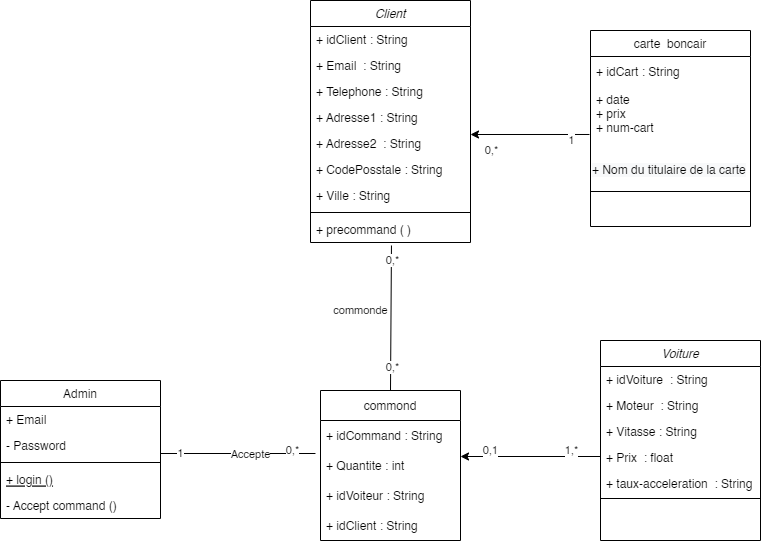

The diagram above was exported from draw.io. Its source (the exported page's mxGraphModel, read from the mxfile embedded in the PNG):
<mxGraphModel dx="1293" dy="779" grid="1" gridSize="10" guides="1" tooltips="1" connect="1" arrows="1" fold="1" page="1" pageScale="1" pageWidth="827" pageHeight="1169" math="0" shadow="0">
  <root>
    <mxCell id="WIyWlLk6GJQsqaUBKTNV-0" />
    <mxCell id="WIyWlLk6GJQsqaUBKTNV-1" parent="WIyWlLk6GJQsqaUBKTNV-0" />
    <mxCell id="zkfFHV4jXpPFQw0GAbJ--0" value="Client" style="swimlane;fontStyle=2;align=center;verticalAlign=top;childLayout=stackLayout;horizontal=1;startSize=26;horizontalStack=0;resizeParent=1;resizeLast=0;collapsible=1;marginBottom=0;rounded=0;shadow=0;strokeWidth=1;" parent="WIyWlLk6GJQsqaUBKTNV-1" vertex="1">
      <mxGeometry x="340" y="90" width="160" height="242" as="geometry">
        <mxRectangle x="230" y="140" width="160" height="26" as="alternateBounds" />
      </mxGeometry>
    </mxCell>
    <mxCell id="_z4ixZ-0bAwI_im8KSzA-28" value="+ idClient : String" style="text;align=left;verticalAlign=top;spacingLeft=4;spacingRight=4;overflow=hidden;rotatable=0;points=[[0,0.5],[1,0.5]];portConstraint=eastwest;rounded=0;shadow=0;html=0;" vertex="1" parent="zkfFHV4jXpPFQw0GAbJ--0">
      <mxGeometry y="26" width="160" height="26" as="geometry" />
    </mxCell>
    <mxCell id="zkfFHV4jXpPFQw0GAbJ--1" value="+ Email  : String&#10; " style="text;align=left;verticalAlign=top;spacingLeft=4;spacingRight=4;overflow=hidden;rotatable=0;points=[[0,0.5],[1,0.5]];portConstraint=eastwest;" parent="zkfFHV4jXpPFQw0GAbJ--0" vertex="1">
      <mxGeometry y="52" width="160" height="26" as="geometry" />
    </mxCell>
    <mxCell id="zkfFHV4jXpPFQw0GAbJ--2" value="+ Telephone : String" style="text;align=left;verticalAlign=top;spacingLeft=4;spacingRight=4;overflow=hidden;rotatable=0;points=[[0,0.5],[1,0.5]];portConstraint=eastwest;rounded=0;shadow=0;html=0;" parent="zkfFHV4jXpPFQw0GAbJ--0" vertex="1">
      <mxGeometry y="78" width="160" height="26" as="geometry" />
    </mxCell>
    <mxCell id="zkfFHV4jXpPFQw0GAbJ--3" value="+ Adresse1 : String&#10;&#10;" style="text;align=left;verticalAlign=top;spacingLeft=4;spacingRight=4;overflow=hidden;rotatable=0;points=[[0,0.5],[1,0.5]];portConstraint=eastwest;rounded=0;shadow=0;html=0;" parent="zkfFHV4jXpPFQw0GAbJ--0" vertex="1">
      <mxGeometry y="104" width="160" height="26" as="geometry" />
    </mxCell>
    <mxCell id="_z4ixZ-0bAwI_im8KSzA-1" value="+ Adresse2  : String&#10;&#10;" style="text;align=left;verticalAlign=top;spacingLeft=4;spacingRight=4;overflow=hidden;rotatable=0;points=[[0,0.5],[1,0.5]];portConstraint=eastwest;rounded=0;shadow=0;html=0;" vertex="1" parent="zkfFHV4jXpPFQw0GAbJ--0">
      <mxGeometry y="130" width="160" height="26" as="geometry" />
    </mxCell>
    <mxCell id="_z4ixZ-0bAwI_im8KSzA-2" value="+ CodePosstale : String" style="text;align=left;verticalAlign=top;spacingLeft=4;spacingRight=4;overflow=hidden;rotatable=0;points=[[0,0.5],[1,0.5]];portConstraint=eastwest;rounded=0;shadow=0;html=0;" vertex="1" parent="zkfFHV4jXpPFQw0GAbJ--0">
      <mxGeometry y="156" width="160" height="26" as="geometry" />
    </mxCell>
    <mxCell id="_z4ixZ-0bAwI_im8KSzA-3" value="+ Ville : String" style="text;align=left;verticalAlign=top;spacingLeft=4;spacingRight=4;overflow=hidden;rotatable=0;points=[[0,0.5],[1,0.5]];portConstraint=eastwest;rounded=0;shadow=0;html=0;" vertex="1" parent="zkfFHV4jXpPFQw0GAbJ--0">
      <mxGeometry y="182" width="160" height="26" as="geometry" />
    </mxCell>
    <mxCell id="zkfFHV4jXpPFQw0GAbJ--4" value="" style="line;html=1;strokeWidth=1;align=left;verticalAlign=middle;spacingTop=-1;spacingLeft=3;spacingRight=3;rotatable=0;labelPosition=right;points=[];portConstraint=eastwest;" parent="zkfFHV4jXpPFQw0GAbJ--0" vertex="1">
      <mxGeometry y="208" width="160" height="8" as="geometry" />
    </mxCell>
    <mxCell id="zkfFHV4jXpPFQw0GAbJ--5" value="+ precommand ( )" style="text;align=left;verticalAlign=top;spacingLeft=4;spacingRight=4;overflow=hidden;rotatable=0;points=[[0,0.5],[1,0.5]];portConstraint=eastwest;" parent="zkfFHV4jXpPFQw0GAbJ--0" vertex="1">
      <mxGeometry y="216" width="160" height="26" as="geometry" />
    </mxCell>
    <mxCell id="zkfFHV4jXpPFQw0GAbJ--6" value="Admin" style="swimlane;fontStyle=0;align=center;verticalAlign=top;childLayout=stackLayout;horizontal=1;startSize=26;horizontalStack=0;resizeParent=1;resizeLast=0;collapsible=1;marginBottom=0;rounded=0;shadow=0;strokeWidth=1;" parent="WIyWlLk6GJQsqaUBKTNV-1" vertex="1">
      <mxGeometry x="30" y="470" width="160" height="138" as="geometry">
        <mxRectangle x="130" y="380" width="160" height="26" as="alternateBounds" />
      </mxGeometry>
    </mxCell>
    <mxCell id="zkfFHV4jXpPFQw0GAbJ--7" value="+ Email" style="text;align=left;verticalAlign=top;spacingLeft=4;spacingRight=4;overflow=hidden;rotatable=0;points=[[0,0.5],[1,0.5]];portConstraint=eastwest;" parent="zkfFHV4jXpPFQw0GAbJ--6" vertex="1">
      <mxGeometry y="26" width="160" height="26" as="geometry" />
    </mxCell>
    <mxCell id="zkfFHV4jXpPFQw0GAbJ--8" value="- Password" style="text;align=left;verticalAlign=top;spacingLeft=4;spacingRight=4;overflow=hidden;rotatable=0;points=[[0,0.5],[1,0.5]];portConstraint=eastwest;rounded=0;shadow=0;html=0;" parent="zkfFHV4jXpPFQw0GAbJ--6" vertex="1">
      <mxGeometry y="52" width="160" height="26" as="geometry" />
    </mxCell>
    <mxCell id="zkfFHV4jXpPFQw0GAbJ--9" value="" style="line;html=1;strokeWidth=1;align=left;verticalAlign=middle;spacingTop=-1;spacingLeft=3;spacingRight=3;rotatable=0;labelPosition=right;points=[];portConstraint=eastwest;" parent="zkfFHV4jXpPFQw0GAbJ--6" vertex="1">
      <mxGeometry y="78" width="160" height="8" as="geometry" />
    </mxCell>
    <mxCell id="zkfFHV4jXpPFQw0GAbJ--10" value="+ login ()" style="text;align=left;verticalAlign=top;spacingLeft=4;spacingRight=4;overflow=hidden;rotatable=0;points=[[0,0.5],[1,0.5]];portConstraint=eastwest;fontStyle=4" parent="zkfFHV4jXpPFQw0GAbJ--6" vertex="1">
      <mxGeometry y="86" width="160" height="26" as="geometry" />
    </mxCell>
    <mxCell id="zkfFHV4jXpPFQw0GAbJ--11" value="- Accept command ()" style="text;align=left;verticalAlign=top;spacingLeft=4;spacingRight=4;overflow=hidden;rotatable=0;points=[[0,0.5],[1,0.5]];portConstraint=eastwest;fontStyle=0" parent="zkfFHV4jXpPFQw0GAbJ--6" vertex="1">
      <mxGeometry y="112" width="160" height="26" as="geometry" />
    </mxCell>
    <mxCell id="zkfFHV4jXpPFQw0GAbJ--13" value="carte  boncair" style="swimlane;fontStyle=0;align=center;verticalAlign=top;childLayout=stackLayout;horizontal=1;startSize=26;horizontalStack=0;resizeParent=1;resizeLast=0;collapsible=1;marginBottom=0;rounded=0;shadow=0;strokeWidth=1;" parent="WIyWlLk6GJQsqaUBKTNV-1" vertex="1">
      <mxGeometry x="620" y="120" width="160" height="196" as="geometry">
        <mxRectangle x="340" y="380" width="170" height="26" as="alternateBounds" />
      </mxGeometry>
    </mxCell>
    <mxCell id="_z4ixZ-0bAwI_im8KSzA-29" value="+ idCart : String" style="text;strokeColor=none;fillColor=none;align=left;verticalAlign=middle;spacingLeft=4;spacingRight=4;overflow=hidden;points=[[0,0.5],[1,0.5]];portConstraint=eastwest;rotatable=0;" vertex="1" parent="zkfFHV4jXpPFQw0GAbJ--13">
      <mxGeometry y="26" width="160" height="30" as="geometry" />
    </mxCell>
    <mxCell id="zkfFHV4jXpPFQw0GAbJ--14" value="+ date&#10;+ prix &#10;+ num-cart&#10;" style="text;align=left;verticalAlign=top;spacingLeft=4;spacingRight=4;overflow=hidden;rotatable=0;points=[[0,0.5],[1,0.5]];portConstraint=eastwest;" parent="zkfFHV4jXpPFQw0GAbJ--13" vertex="1">
      <mxGeometry y="56" width="160" height="70" as="geometry" />
    </mxCell>
    <mxCell id="_z4ixZ-0bAwI_im8KSzA-30" value="&lt;span style=&quot;color: rgb(0, 0, 0); font-family: Helvetica; font-size: 12px; font-style: normal; font-variant-ligatures: normal; font-variant-caps: normal; font-weight: 400; letter-spacing: normal; orphans: 2; text-align: left; text-indent: 0px; text-transform: none; widows: 2; word-spacing: 0px; -webkit-text-stroke-width: 0px; background-color: rgb(248, 249, 250); text-decoration-thickness: initial; text-decoration-style: initial; text-decoration-color: initial; float: none; display: inline !important;&quot;&gt;+ Nom du titulaire de la carte&lt;/span&gt;" style="text;whiteSpace=wrap;html=1;" vertex="1" parent="zkfFHV4jXpPFQw0GAbJ--13">
      <mxGeometry y="126" width="160" height="30" as="geometry" />
    </mxCell>
    <mxCell id="zkfFHV4jXpPFQw0GAbJ--15" value="" style="line;html=1;strokeWidth=1;align=left;verticalAlign=middle;spacingTop=-1;spacingLeft=3;spacingRight=3;rotatable=0;labelPosition=right;points=[];portConstraint=eastwest;" parent="zkfFHV4jXpPFQw0GAbJ--13" vertex="1">
      <mxGeometry y="156" width="160" height="10" as="geometry" />
    </mxCell>
    <mxCell id="_z4ixZ-0bAwI_im8KSzA-19" value="commond" style="swimlane;fontStyle=0;childLayout=stackLayout;horizontal=1;startSize=30;horizontalStack=0;resizeParent=1;resizeParentMax=0;resizeLast=0;collapsible=1;marginBottom=0;" vertex="1" parent="WIyWlLk6GJQsqaUBKTNV-1">
      <mxGeometry x="350" y="480" width="140" height="150" as="geometry" />
    </mxCell>
    <mxCell id="_z4ixZ-0bAwI_im8KSzA-20" value="+ idCommand : String" style="text;strokeColor=none;fillColor=none;align=left;verticalAlign=middle;spacingLeft=4;spacingRight=4;overflow=hidden;points=[[0,0.5],[1,0.5]];portConstraint=eastwest;rotatable=0;" vertex="1" parent="_z4ixZ-0bAwI_im8KSzA-19">
      <mxGeometry y="30" width="140" height="30" as="geometry" />
    </mxCell>
    <mxCell id="_z4ixZ-0bAwI_im8KSzA-42" value="+ Quantite : int " style="text;strokeColor=none;fillColor=none;align=left;verticalAlign=middle;spacingLeft=4;spacingRight=4;overflow=hidden;points=[[0,0.5],[1,0.5]];portConstraint=eastwest;rotatable=0;" vertex="1" parent="_z4ixZ-0bAwI_im8KSzA-19">
      <mxGeometry y="60" width="140" height="30" as="geometry" />
    </mxCell>
    <mxCell id="_z4ixZ-0bAwI_im8KSzA-63" value="+ idVoiteur : String" style="text;strokeColor=none;fillColor=none;align=left;verticalAlign=middle;spacingLeft=4;spacingRight=4;overflow=hidden;points=[[0,0.5],[1,0.5]];portConstraint=eastwest;rotatable=0;" vertex="1" parent="_z4ixZ-0bAwI_im8KSzA-19">
      <mxGeometry y="90" width="140" height="30" as="geometry" />
    </mxCell>
    <mxCell id="_z4ixZ-0bAwI_im8KSzA-21" value="+ idClient : String" style="text;strokeColor=none;fillColor=none;align=left;verticalAlign=middle;spacingLeft=4;spacingRight=4;overflow=hidden;points=[[0,0.5],[1,0.5]];portConstraint=eastwest;rotatable=0;" vertex="1" parent="_z4ixZ-0bAwI_im8KSzA-19">
      <mxGeometry y="120" width="140" height="30" as="geometry" />
    </mxCell>
    <mxCell id="_z4ixZ-0bAwI_im8KSzA-32" value="Voiture" style="swimlane;fontStyle=2;align=center;verticalAlign=top;childLayout=stackLayout;horizontal=1;startSize=26;horizontalStack=0;resizeParent=1;resizeLast=0;collapsible=1;marginBottom=0;rounded=0;shadow=0;strokeWidth=1;" vertex="1" parent="WIyWlLk6GJQsqaUBKTNV-1">
      <mxGeometry x="630" y="430" width="160" height="200" as="geometry">
        <mxRectangle x="230" y="140" width="160" height="26" as="alternateBounds" />
      </mxGeometry>
    </mxCell>
    <mxCell id="_z4ixZ-0bAwI_im8KSzA-33" value="+ idVoiture  : String" style="text;align=left;verticalAlign=top;spacingLeft=4;spacingRight=4;overflow=hidden;rotatable=0;points=[[0,0.5],[1,0.5]];portConstraint=eastwest;rounded=0;shadow=0;html=0;" vertex="1" parent="_z4ixZ-0bAwI_im8KSzA-32">
      <mxGeometry y="26" width="160" height="26" as="geometry" />
    </mxCell>
    <mxCell id="_z4ixZ-0bAwI_im8KSzA-34" value="+ Moteur  : String&#10; " style="text;align=left;verticalAlign=top;spacingLeft=4;spacingRight=4;overflow=hidden;rotatable=0;points=[[0,0.5],[1,0.5]];portConstraint=eastwest;" vertex="1" parent="_z4ixZ-0bAwI_im8KSzA-32">
      <mxGeometry y="52" width="160" height="26" as="geometry" />
    </mxCell>
    <mxCell id="_z4ixZ-0bAwI_im8KSzA-35" value="+ Vitasse : String" style="text;align=left;verticalAlign=top;spacingLeft=4;spacingRight=4;overflow=hidden;rotatable=0;points=[[0,0.5],[1,0.5]];portConstraint=eastwest;rounded=0;shadow=0;html=0;" vertex="1" parent="_z4ixZ-0bAwI_im8KSzA-32">
      <mxGeometry y="78" width="160" height="26" as="geometry" />
    </mxCell>
    <mxCell id="_z4ixZ-0bAwI_im8KSzA-36" value="+ Prix  : float&#10;&#10;" style="text;align=left;verticalAlign=top;spacingLeft=4;spacingRight=4;overflow=hidden;rotatable=0;points=[[0,0.5],[1,0.5]];portConstraint=eastwest;rounded=0;shadow=0;html=0;" vertex="1" parent="_z4ixZ-0bAwI_im8KSzA-32">
      <mxGeometry y="104" width="160" height="26" as="geometry" />
    </mxCell>
    <mxCell id="_z4ixZ-0bAwI_im8KSzA-37" value="+ taux-acceleration  : String&#10;&#10;" style="text;align=left;verticalAlign=top;spacingLeft=4;spacingRight=4;overflow=hidden;rotatable=0;points=[[0,0.5],[1,0.5]];portConstraint=eastwest;rounded=0;shadow=0;html=0;" vertex="1" parent="_z4ixZ-0bAwI_im8KSzA-32">
      <mxGeometry y="130" width="160" height="26" as="geometry" />
    </mxCell>
    <mxCell id="_z4ixZ-0bAwI_im8KSzA-40" value="" style="line;html=1;strokeWidth=1;align=left;verticalAlign=middle;spacingTop=-1;spacingLeft=3;spacingRight=3;rotatable=0;labelPosition=right;points=[];portConstraint=eastwest;" vertex="1" parent="_z4ixZ-0bAwI_im8KSzA-32">
      <mxGeometry y="156" width="160" height="4" as="geometry" />
    </mxCell>
    <mxCell id="_z4ixZ-0bAwI_im8KSzA-44" value="" style="endArrow=none;html=1;rounded=0;entryX=0.506;entryY=1.115;entryDx=0;entryDy=0;entryPerimeter=0;exitX=0.5;exitY=0;exitDx=0;exitDy=0;" edge="1" parent="WIyWlLk6GJQsqaUBKTNV-1" source="_z4ixZ-0bAwI_im8KSzA-19" target="zkfFHV4jXpPFQw0GAbJ--5">
      <mxGeometry width="50" height="50" relative="1" as="geometry">
        <mxPoint x="410" y="430" as="sourcePoint" />
        <mxPoint x="460" y="380" as="targetPoint" />
      </mxGeometry>
    </mxCell>
    <mxCell id="_z4ixZ-0bAwI_im8KSzA-45" value="commonde" style="edgeLabel;html=1;align=center;verticalAlign=middle;resizable=0;points=[];" vertex="1" connectable="0" parent="_z4ixZ-0bAwI_im8KSzA-44">
      <mxGeometry x="0.6544" y="7" relative="1" as="geometry">
        <mxPoint x="-24" y="40" as="offset" />
      </mxGeometry>
    </mxCell>
    <mxCell id="_z4ixZ-0bAwI_im8KSzA-54" value="0,*" style="edgeLabel;html=1;align=center;verticalAlign=middle;resizable=0;points=[];" vertex="1" connectable="0" parent="_z4ixZ-0bAwI_im8KSzA-44">
      <mxGeometry x="0.8069" y="-1" relative="1" as="geometry">
        <mxPoint as="offset" />
      </mxGeometry>
    </mxCell>
    <mxCell id="_z4ixZ-0bAwI_im8KSzA-55" value="0,*" style="edgeLabel;html=1;align=center;verticalAlign=middle;resizable=0;points=[];" vertex="1" connectable="0" parent="_z4ixZ-0bAwI_im8KSzA-44">
      <mxGeometry x="-0.6689" y="-1" relative="1" as="geometry">
        <mxPoint as="offset" />
      </mxGeometry>
    </mxCell>
    <mxCell id="_z4ixZ-0bAwI_im8KSzA-48" value="" style="endArrow=classic;html=1;rounded=0;entryX=1.05;entryY=0.2;entryDx=0;entryDy=0;entryPerimeter=0;" edge="1" parent="WIyWlLk6GJQsqaUBKTNV-1">
      <mxGeometry width="50" height="50" relative="1" as="geometry">
        <mxPoint x="630" y="546" as="sourcePoint" />
        <mxPoint x="490" y="546" as="targetPoint" />
      </mxGeometry>
    </mxCell>
    <mxCell id="_z4ixZ-0bAwI_im8KSzA-60" value="1,*" style="edgeLabel;html=1;align=center;verticalAlign=middle;resizable=0;points=[];" vertex="1" connectable="0" parent="_z4ixZ-0bAwI_im8KSzA-48">
      <mxGeometry x="0.6" y="-4" relative="1" as="geometry">
        <mxPoint x="82" y="-2" as="offset" />
      </mxGeometry>
    </mxCell>
    <mxCell id="_z4ixZ-0bAwI_im8KSzA-61" value="0,1" style="edgeLabel;html=1;align=center;verticalAlign=middle;resizable=0;points=[];" vertex="1" connectable="0" parent="_z4ixZ-0bAwI_im8KSzA-48">
      <mxGeometry x="-0.3286" y="2" relative="1" as="geometry">
        <mxPoint x="-63" y="-8" as="offset" />
      </mxGeometry>
    </mxCell>
    <mxCell id="_z4ixZ-0bAwI_im8KSzA-49" value="" style="endArrow=classic;html=1;rounded=0;exitX=-0.019;exitY=0.257;exitDx=0;exitDy=0;exitPerimeter=0;" edge="1" parent="WIyWlLk6GJQsqaUBKTNV-1">
      <mxGeometry width="50" height="50" relative="1" as="geometry">
        <mxPoint x="618.96" y="223.99" as="sourcePoint" />
        <mxPoint x="500" y="224" as="targetPoint" />
      </mxGeometry>
    </mxCell>
    <mxCell id="_z4ixZ-0bAwI_im8KSzA-52" value="0,*" style="edgeLabel;html=1;align=center;verticalAlign=middle;resizable=0;points=[];" vertex="1" connectable="0" parent="_z4ixZ-0bAwI_im8KSzA-49">
      <mxGeometry x="0.5461" y="-4" relative="1" as="geometry">
        <mxPoint x="-7" y="20" as="offset" />
      </mxGeometry>
    </mxCell>
    <mxCell id="_z4ixZ-0bAwI_im8KSzA-53" value="1" style="edgeLabel;html=1;align=center;verticalAlign=middle;resizable=0;points=[];" vertex="1" connectable="0" parent="_z4ixZ-0bAwI_im8KSzA-49">
      <mxGeometry x="-0.6308" y="1" relative="1" as="geometry">
        <mxPoint x="3" y="5" as="offset" />
      </mxGeometry>
    </mxCell>
    <mxCell id="_z4ixZ-0bAwI_im8KSzA-50" value="" style="endArrow=none;html=1;rounded=0;entryX=-0.036;entryY=0.1;entryDx=0;entryDy=0;entryPerimeter=0;" edge="1" parent="WIyWlLk6GJQsqaUBKTNV-1" target="_z4ixZ-0bAwI_im8KSzA-42">
      <mxGeometry width="50" height="50" relative="1" as="geometry">
        <mxPoint x="190" y="543" as="sourcePoint" />
        <mxPoint x="290" y="560" as="targetPoint" />
      </mxGeometry>
    </mxCell>
    <mxCell id="_z4ixZ-0bAwI_im8KSzA-51" value="Accepte" style="edgeLabel;html=1;align=center;verticalAlign=middle;resizable=0;points=[];" vertex="1" connectable="0" parent="_z4ixZ-0bAwI_im8KSzA-50">
      <mxGeometry x="0.1487" y="-1" relative="1" as="geometry">
        <mxPoint as="offset" />
      </mxGeometry>
    </mxCell>
    <mxCell id="_z4ixZ-0bAwI_im8KSzA-58" value="1" style="edgeLabel;html=1;align=center;verticalAlign=middle;resizable=0;points=[];" vertex="1" connectable="0" parent="_z4ixZ-0bAwI_im8KSzA-50">
      <mxGeometry x="-0.7419" relative="1" as="geometry">
        <mxPoint as="offset" />
      </mxGeometry>
    </mxCell>
    <mxCell id="_z4ixZ-0bAwI_im8KSzA-59" value="0,*" style="edgeLabel;html=1;align=center;verticalAlign=middle;resizable=0;points=[];" vertex="1" connectable="0" parent="_z4ixZ-0bAwI_im8KSzA-50">
      <mxGeometry x="0.7037" y="3" relative="1" as="geometry">
        <mxPoint as="offset" />
      </mxGeometry>
    </mxCell>
  </root>
</mxGraphModel>